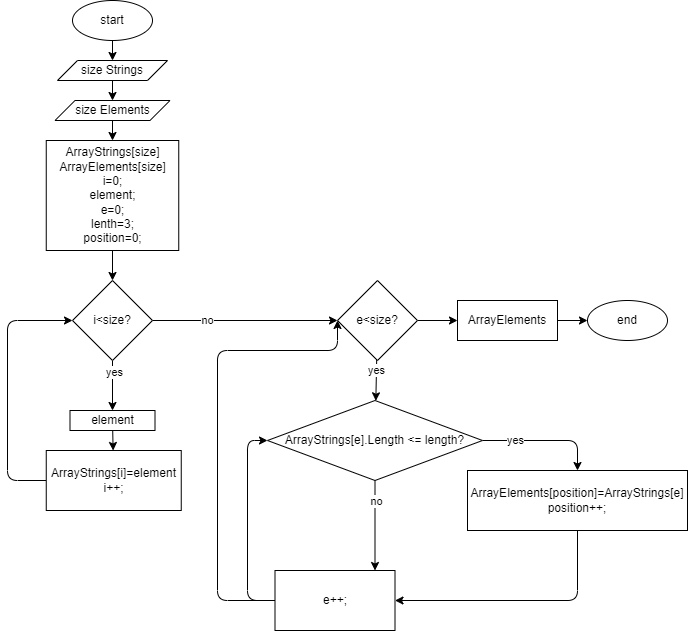

The diagram above was exported from draw.io. Its source (the exported page's mxGraphModel, read from the mxfile embedded in the PNG):
<mxGraphModel dx="1992" dy="430" grid="1" gridSize="10" guides="1" tooltips="1" connect="1" arrows="1" fold="1" page="1" pageScale="1" pageWidth="827" pageHeight="1169" math="0" shadow="0">
  <root>
    <mxCell id="0" />
    <mxCell id="1" parent="0" />
    <mxCell id="7" value="" style="edgeStyle=none;html=1;entryX=0.5;entryY=0;entryDx=0;entryDy=0;" edge="1" parent="1" source="2" target="4">
      <mxGeometry relative="1" as="geometry" />
    </mxCell>
    <mxCell id="2" value="start" style="ellipse;whiteSpace=wrap;html=1;" vertex="1" parent="1">
      <mxGeometry x="75" y="50" width="80" height="40" as="geometry" />
    </mxCell>
    <mxCell id="6" value="" style="edgeStyle=none;html=1;" edge="1" parent="1" source="4" target="5">
      <mxGeometry relative="1" as="geometry" />
    </mxCell>
    <mxCell id="4" value="size Strings" style="shape=parallelogram;perimeter=parallelogramPerimeter;whiteSpace=wrap;html=1;fixedSize=1;" vertex="1" parent="1">
      <mxGeometry x="60" y="110" width="110" height="20" as="geometry" />
    </mxCell>
    <mxCell id="10" value="" style="edgeStyle=none;html=1;" edge="1" parent="1" source="5" target="9">
      <mxGeometry relative="1" as="geometry" />
    </mxCell>
    <mxCell id="5" value="size Elements" style="shape=parallelogram;perimeter=parallelogramPerimeter;whiteSpace=wrap;html=1;fixedSize=1;" vertex="1" parent="1">
      <mxGeometry x="57.5" y="150" width="115" height="20" as="geometry" />
    </mxCell>
    <mxCell id="26" value="" style="edgeStyle=none;html=1;" edge="1" parent="1" source="9" target="17">
      <mxGeometry relative="1" as="geometry" />
    </mxCell>
    <mxCell id="9" value="ArrayStrings[size]&lt;br&gt;ArrayElements[size]&lt;br&gt;i=0;&lt;br&gt;element;&lt;br&gt;e=0;&lt;br&gt;lenth=3;&lt;br&gt;position=0;" style="whiteSpace=wrap;html=1;" vertex="1" parent="1">
      <mxGeometry x="48.75" y="190" width="132.5" height="110" as="geometry" />
    </mxCell>
    <mxCell id="19" value="" style="edgeStyle=none;html=1;" edge="1" parent="1" source="17" target="18">
      <mxGeometry relative="1" as="geometry" />
    </mxCell>
    <mxCell id="23" value="no" style="edgeLabel;html=1;align=center;verticalAlign=middle;resizable=0;points=[];" vertex="1" connectable="0" parent="19">
      <mxGeometry x="-0.4176" y="1" relative="1" as="geometry">
        <mxPoint as="offset" />
      </mxGeometry>
    </mxCell>
    <mxCell id="21" value="" style="edgeStyle=none;html=1;" edge="1" parent="1" source="17" target="20">
      <mxGeometry relative="1" as="geometry" />
    </mxCell>
    <mxCell id="22" value="yes" style="edgeLabel;html=1;align=center;verticalAlign=middle;resizable=0;points=[];" vertex="1" connectable="0" parent="21">
      <mxGeometry x="-0.5699" y="1" relative="1" as="geometry">
        <mxPoint y="1" as="offset" />
      </mxGeometry>
    </mxCell>
    <mxCell id="17" value="i&amp;lt;size?" style="rhombus;whiteSpace=wrap;html=1;" vertex="1" parent="1">
      <mxGeometry x="75" y="330" width="80" height="80" as="geometry" />
    </mxCell>
    <mxCell id="31" value="" style="edgeStyle=none;html=1;" edge="1" parent="1" source="18" target="30">
      <mxGeometry relative="1" as="geometry" />
    </mxCell>
    <mxCell id="32" value="yes" style="edgeLabel;html=1;align=center;verticalAlign=middle;resizable=0;points=[];" vertex="1" connectable="0" parent="31">
      <mxGeometry x="-0.5604" y="-1" relative="1" as="geometry">
        <mxPoint as="offset" />
      </mxGeometry>
    </mxCell>
    <mxCell id="43" value="" style="edgeStyle=none;html=1;" edge="1" parent="1" source="18" target="42">
      <mxGeometry relative="1" as="geometry" />
    </mxCell>
    <mxCell id="18" value="e&amp;lt;size?" style="rhombus;whiteSpace=wrap;html=1;" vertex="1" parent="1">
      <mxGeometry x="340" y="330" width="80" height="80" as="geometry" />
    </mxCell>
    <mxCell id="28" value="" style="edgeStyle=none;html=1;" edge="1" parent="1" source="20" target="27">
      <mxGeometry relative="1" as="geometry" />
    </mxCell>
    <mxCell id="20" value="element" style="whiteSpace=wrap;html=1;" vertex="1" parent="1">
      <mxGeometry x="72.5" y="460" width="85" height="20" as="geometry" />
    </mxCell>
    <mxCell id="29" style="edgeStyle=none;html=1;entryX=0;entryY=0.5;entryDx=0;entryDy=0;" edge="1" parent="1" source="27" target="17">
      <mxGeometry relative="1" as="geometry">
        <Array as="points">
          <mxPoint x="10" y="530" />
          <mxPoint x="10" y="370" />
        </Array>
      </mxGeometry>
    </mxCell>
    <mxCell id="27" value="ArrayStrings[i]=element&lt;br&gt;i++;" style="whiteSpace=wrap;html=1;" vertex="1" parent="1">
      <mxGeometry x="48.75" y="500" width="135" height="60" as="geometry" />
    </mxCell>
    <mxCell id="34" value="" style="edgeStyle=none;html=1;" edge="1" parent="1" source="30">
      <mxGeometry relative="1" as="geometry">
        <mxPoint x="377.5" y="620" as="targetPoint" />
      </mxGeometry>
    </mxCell>
    <mxCell id="35" value="no" style="edgeLabel;html=1;align=center;verticalAlign=middle;resizable=0;points=[];" vertex="1" connectable="0" parent="34">
      <mxGeometry x="-0.4654" y="2" relative="1" as="geometry">
        <mxPoint x="-2" y="-4" as="offset" />
      </mxGeometry>
    </mxCell>
    <mxCell id="38" value="" style="edgeStyle=none;html=1;" edge="1" parent="1" source="30" target="37">
      <mxGeometry relative="1" as="geometry">
        <Array as="points">
          <mxPoint x="580" y="490" />
        </Array>
      </mxGeometry>
    </mxCell>
    <mxCell id="39" value="yes" style="edgeLabel;html=1;align=center;verticalAlign=middle;resizable=0;points=[];" vertex="1" connectable="0" parent="38">
      <mxGeometry x="-0.4971" y="-2" relative="1" as="geometry">
        <mxPoint y="-3" as="offset" />
      </mxGeometry>
    </mxCell>
    <mxCell id="30" value="ArrayStrings[e].Length &amp;lt;= length?" style="rhombus;whiteSpace=wrap;html=1;" vertex="1" parent="1">
      <mxGeometry x="270" y="450" width="215" height="80" as="geometry" />
    </mxCell>
    <mxCell id="36" style="edgeStyle=none;html=1;entryX=0;entryY=0.5;entryDx=0;entryDy=0;" edge="1" parent="1" target="30">
      <mxGeometry relative="1" as="geometry">
        <mxPoint x="317.5" y="650" as="sourcePoint" />
        <Array as="points">
          <mxPoint x="250" y="650" />
          <mxPoint x="250" y="490" />
        </Array>
      </mxGeometry>
    </mxCell>
    <mxCell id="41" style="edgeStyle=none;html=1;entryX=0;entryY=0.5;entryDx=0;entryDy=0;" edge="1" parent="1" source="33" target="18">
      <mxGeometry relative="1" as="geometry">
        <Array as="points">
          <mxPoint x="220" y="650" />
          <mxPoint x="220" y="400" />
          <mxPoint x="340" y="400" />
        </Array>
      </mxGeometry>
    </mxCell>
    <mxCell id="33" value="e++;" style="whiteSpace=wrap;html=1;" vertex="1" parent="1">
      <mxGeometry x="277.5" y="620" width="120" height="60" as="geometry" />
    </mxCell>
    <mxCell id="40" style="edgeStyle=none;html=1;entryX=1;entryY=0.5;entryDx=0;entryDy=0;" edge="1" parent="1" source="37" target="33">
      <mxGeometry relative="1" as="geometry">
        <mxPoint x="437.5" y="650" as="targetPoint" />
        <Array as="points">
          <mxPoint x="580" y="650" />
        </Array>
      </mxGeometry>
    </mxCell>
    <mxCell id="37" value="ArrayElements[position]=ArrayStrings[e]&lt;br&gt;position++;" style="whiteSpace=wrap;html=1;" vertex="1" parent="1">
      <mxGeometry x="470" y="520" width="220" height="60" as="geometry" />
    </mxCell>
    <mxCell id="45" value="" style="edgeStyle=none;html=1;" edge="1" parent="1" source="42" target="44">
      <mxGeometry relative="1" as="geometry" />
    </mxCell>
    <mxCell id="42" value="ArrayElements" style="whiteSpace=wrap;html=1;" vertex="1" parent="1">
      <mxGeometry x="460" y="350" width="100" height="40" as="geometry" />
    </mxCell>
    <mxCell id="44" value="end" style="ellipse;whiteSpace=wrap;html=1;" vertex="1" parent="1">
      <mxGeometry x="590" y="350" width="80" height="40" as="geometry" />
    </mxCell>
  </root>
</mxGraphModel>